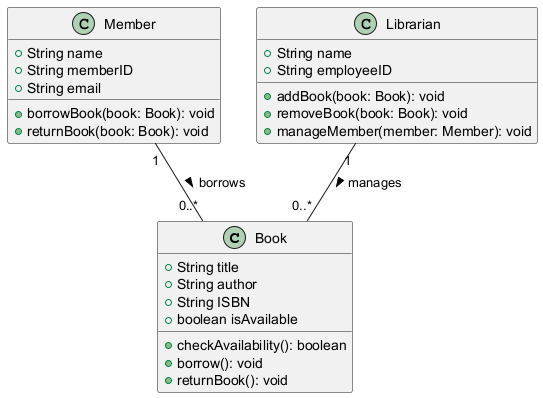

The diagram above was rendered by PlantUML. Its source (embedded in the PNG):
@startuml

class Book {
    +String title
    +String author
    +String ISBN
    +boolean isAvailable
    +checkAvailability(): boolean
    +borrow(): void
    +returnBook(): void
}

class Member {
    +String name
    +String memberID
    +String email
    +borrowBook(book: Book): void
    +returnBook(book: Book): void
}

class Librarian {
    +String name
    +String employeeID
    +addBook(book: Book): void
    +removeBook(book: Book): void
    +manageMember(member: Member): void
}

Member "1" -- "0..*" Book : borrows >
Librarian "1" -- "0..*" Book : manages >

@enduml